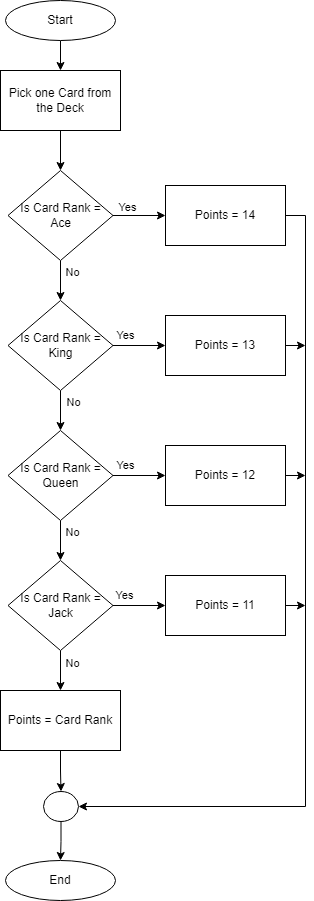

The diagram above was exported from draw.io. Its source (the exported page's mxGraphModel, read from the mxfile embedded in the PNG):
<mxGraphModel dx="1184" dy="1153" grid="1" gridSize="10" guides="1" tooltips="1" connect="1" arrows="1" fold="1" page="1" pageScale="1" pageWidth="850" pageHeight="1100" background="#ffffff" math="0" shadow="0">
  <root>
    <mxCell id="0" />
    <mxCell id="1" parent="0" />
    <mxCell id="jOCwe31b1nHXadhCFWyZ-3" value="" style="edgeStyle=orthogonalEdgeStyle;rounded=0;orthogonalLoop=1;jettySize=auto;html=1;" parent="1" source="jOCwe31b1nHXadhCFWyZ-1" target="jOCwe31b1nHXadhCFWyZ-2" edge="1">
      <mxGeometry relative="1" as="geometry" />
    </mxCell>
    <mxCell id="jOCwe31b1nHXadhCFWyZ-1" value="Start" style="ellipse;whiteSpace=wrap;html=1;" parent="1" vertex="1">
      <mxGeometry x="80" y="50" width="110" height="40" as="geometry" />
    </mxCell>
    <mxCell id="jOCwe31b1nHXadhCFWyZ-5" value="" style="edgeStyle=orthogonalEdgeStyle;rounded=0;orthogonalLoop=1;jettySize=auto;html=1;" parent="1" source="jOCwe31b1nHXadhCFWyZ-2" target="jOCwe31b1nHXadhCFWyZ-4" edge="1">
      <mxGeometry relative="1" as="geometry" />
    </mxCell>
    <mxCell id="jOCwe31b1nHXadhCFWyZ-2" value="Pick one Card from the Deck" style="whiteSpace=wrap;html=1;" parent="1" vertex="1">
      <mxGeometry x="75" y="120" width="120" height="60" as="geometry" />
    </mxCell>
    <mxCell id="jOCwe31b1nHXadhCFWyZ-11" value="" style="edgeStyle=orthogonalEdgeStyle;rounded=0;orthogonalLoop=1;jettySize=auto;html=1;" parent="1" source="jOCwe31b1nHXadhCFWyZ-4" target="jOCwe31b1nHXadhCFWyZ-10" edge="1">
      <mxGeometry relative="1" as="geometry" />
    </mxCell>
    <mxCell id="jOCwe31b1nHXadhCFWyZ-23" value="Yes" style="edgeLabel;html=1;align=center;verticalAlign=middle;resizable=0;points=[];" parent="jOCwe31b1nHXadhCFWyZ-11" vertex="1" connectable="0">
      <mxGeometry x="-0.4857" y="4" relative="1" as="geometry">
        <mxPoint y="-5" as="offset" />
      </mxGeometry>
    </mxCell>
    <mxCell id="jOCwe31b1nHXadhCFWyZ-20" value="" style="edgeStyle=orthogonalEdgeStyle;rounded=0;orthogonalLoop=1;jettySize=auto;html=1;" parent="1" source="jOCwe31b1nHXadhCFWyZ-4" target="jOCwe31b1nHXadhCFWyZ-6" edge="1">
      <mxGeometry relative="1" as="geometry" />
    </mxCell>
    <mxCell id="jOCwe31b1nHXadhCFWyZ-24" value="No" style="edgeLabel;html=1;align=center;verticalAlign=middle;resizable=0;points=[];" parent="jOCwe31b1nHXadhCFWyZ-20" vertex="1" connectable="0">
      <mxGeometry x="-0.05" y="-2" relative="1" as="geometry">
        <mxPoint x="13" y="-8" as="offset" />
      </mxGeometry>
    </mxCell>
    <mxCell id="jOCwe31b1nHXadhCFWyZ-4" value="Is Card Rank = Ace" style="rhombus;whiteSpace=wrap;html=1;" parent="1" vertex="1">
      <mxGeometry x="82.5" y="220" width="105" height="90" as="geometry" />
    </mxCell>
    <mxCell id="jOCwe31b1nHXadhCFWyZ-13" value="" style="edgeStyle=orthogonalEdgeStyle;rounded=0;orthogonalLoop=1;jettySize=auto;html=1;" parent="1" source="jOCwe31b1nHXadhCFWyZ-6" target="jOCwe31b1nHXadhCFWyZ-12" edge="1">
      <mxGeometry relative="1" as="geometry" />
    </mxCell>
    <mxCell id="jOCwe31b1nHXadhCFWyZ-28" value="Yes" style="edgeLabel;html=1;align=center;verticalAlign=middle;resizable=0;points=[];" parent="jOCwe31b1nHXadhCFWyZ-13" vertex="1" connectable="0">
      <mxGeometry x="-0.3333" y="-1" relative="1" as="geometry">
        <mxPoint x="-6" y="-12" as="offset" />
      </mxGeometry>
    </mxCell>
    <mxCell id="jOCwe31b1nHXadhCFWyZ-21" value="" style="edgeStyle=orthogonalEdgeStyle;rounded=0;orthogonalLoop=1;jettySize=auto;html=1;" parent="1" source="jOCwe31b1nHXadhCFWyZ-6" target="jOCwe31b1nHXadhCFWyZ-7" edge="1">
      <mxGeometry relative="1" as="geometry" />
    </mxCell>
    <mxCell id="jOCwe31b1nHXadhCFWyZ-25" value="No" style="edgeLabel;html=1;align=center;verticalAlign=middle;resizable=0;points=[];" parent="jOCwe31b1nHXadhCFWyZ-21" vertex="1" connectable="0">
      <mxGeometry x="-0.1" y="-2" relative="1" as="geometry">
        <mxPoint x="14" y="-7" as="offset" />
      </mxGeometry>
    </mxCell>
    <mxCell id="jOCwe31b1nHXadhCFWyZ-6" value="Is Card Rank = King" style="rhombus;whiteSpace=wrap;html=1;" parent="1" vertex="1">
      <mxGeometry x="82.5" y="350" width="105" height="90" as="geometry" />
    </mxCell>
    <mxCell id="jOCwe31b1nHXadhCFWyZ-15" value="" style="edgeStyle=orthogonalEdgeStyle;rounded=0;orthogonalLoop=1;jettySize=auto;html=1;" parent="1" source="jOCwe31b1nHXadhCFWyZ-7" target="jOCwe31b1nHXadhCFWyZ-14" edge="1">
      <mxGeometry relative="1" as="geometry" />
    </mxCell>
    <mxCell id="jOCwe31b1nHXadhCFWyZ-29" value="Yes" style="edgeLabel;html=1;align=center;verticalAlign=middle;resizable=0;points=[];" parent="jOCwe31b1nHXadhCFWyZ-15" vertex="1" connectable="0">
      <mxGeometry x="-0.3333" y="5" relative="1" as="geometry">
        <mxPoint x="-6" y="-6" as="offset" />
      </mxGeometry>
    </mxCell>
    <mxCell id="jOCwe31b1nHXadhCFWyZ-22" value="" style="edgeStyle=orthogonalEdgeStyle;rounded=0;orthogonalLoop=1;jettySize=auto;html=1;" parent="1" source="jOCwe31b1nHXadhCFWyZ-7" target="jOCwe31b1nHXadhCFWyZ-8" edge="1">
      <mxGeometry relative="1" as="geometry" />
    </mxCell>
    <mxCell id="jOCwe31b1nHXadhCFWyZ-26" value="No" style="edgeLabel;html=1;align=center;verticalAlign=middle;resizable=0;points=[];" parent="jOCwe31b1nHXadhCFWyZ-22" vertex="1" connectable="0">
      <mxGeometry x="-0.2" y="-2" relative="1" as="geometry">
        <mxPoint x="13" y="-5" as="offset" />
      </mxGeometry>
    </mxCell>
    <mxCell id="jOCwe31b1nHXadhCFWyZ-7" value="Is Card Rank = Queen" style="rhombus;whiteSpace=wrap;html=1;" parent="1" vertex="1">
      <mxGeometry x="82.5" y="480" width="105" height="90" as="geometry" />
    </mxCell>
    <mxCell id="jOCwe31b1nHXadhCFWyZ-17" value="" style="edgeStyle=orthogonalEdgeStyle;rounded=0;orthogonalLoop=1;jettySize=auto;html=1;" parent="1" source="jOCwe31b1nHXadhCFWyZ-8" target="jOCwe31b1nHXadhCFWyZ-16" edge="1">
      <mxGeometry relative="1" as="geometry" />
    </mxCell>
    <mxCell id="jOCwe31b1nHXadhCFWyZ-30" value="Yes" style="edgeLabel;html=1;align=center;verticalAlign=middle;resizable=0;points=[];" parent="jOCwe31b1nHXadhCFWyZ-17" vertex="1" connectable="0">
      <mxGeometry x="-0.219" y="1" relative="1" as="geometry">
        <mxPoint x="-10" y="-10" as="offset" />
      </mxGeometry>
    </mxCell>
    <mxCell id="jOCwe31b1nHXadhCFWyZ-19" value="" style="edgeStyle=orthogonalEdgeStyle;rounded=0;orthogonalLoop=1;jettySize=auto;html=1;" parent="1" source="jOCwe31b1nHXadhCFWyZ-8" target="jOCwe31b1nHXadhCFWyZ-18" edge="1">
      <mxGeometry relative="1" as="geometry" />
    </mxCell>
    <mxCell id="jOCwe31b1nHXadhCFWyZ-27" value="No" style="edgeLabel;html=1;align=center;verticalAlign=middle;resizable=0;points=[];" parent="jOCwe31b1nHXadhCFWyZ-19" vertex="1" connectable="0">
      <mxGeometry x="-0.15" y="1" relative="1" as="geometry">
        <mxPoint x="10" y="-5" as="offset" />
      </mxGeometry>
    </mxCell>
    <mxCell id="jOCwe31b1nHXadhCFWyZ-8" value="Is Card Rank = Jack" style="rhombus;whiteSpace=wrap;html=1;" parent="1" vertex="1">
      <mxGeometry x="82.5" y="610" width="105" height="90" as="geometry" />
    </mxCell>
    <mxCell id="jOCwe31b1nHXadhCFWyZ-33" style="edgeStyle=orthogonalEdgeStyle;rounded=0;orthogonalLoop=1;jettySize=auto;html=1;exitX=1;exitY=0.5;exitDx=0;exitDy=0;" parent="1" source="jOCwe31b1nHXadhCFWyZ-10" target="jOCwe31b1nHXadhCFWyZ-31" edge="1">
      <mxGeometry relative="1" as="geometry">
        <Array as="points">
          <mxPoint x="380" y="265" />
          <mxPoint x="380" y="856" />
        </Array>
      </mxGeometry>
    </mxCell>
    <mxCell id="jOCwe31b1nHXadhCFWyZ-10" value="Points = 14" style="whiteSpace=wrap;html=1;" parent="1" vertex="1">
      <mxGeometry x="240" y="235" width="120" height="60" as="geometry" />
    </mxCell>
    <mxCell id="jOCwe31b1nHXadhCFWyZ-34" style="edgeStyle=orthogonalEdgeStyle;rounded=0;orthogonalLoop=1;jettySize=auto;html=1;exitX=1;exitY=0.5;exitDx=0;exitDy=0;" parent="1" source="jOCwe31b1nHXadhCFWyZ-12" edge="1">
      <mxGeometry relative="1" as="geometry">
        <mxPoint x="380" y="395" as="targetPoint" />
      </mxGeometry>
    </mxCell>
    <mxCell id="jOCwe31b1nHXadhCFWyZ-12" value="Points = 13" style="whiteSpace=wrap;html=1;" parent="1" vertex="1">
      <mxGeometry x="240" y="365" width="120" height="60" as="geometry" />
    </mxCell>
    <mxCell id="jOCwe31b1nHXadhCFWyZ-35" style="edgeStyle=orthogonalEdgeStyle;rounded=0;orthogonalLoop=1;jettySize=auto;html=1;" parent="1" source="jOCwe31b1nHXadhCFWyZ-14" edge="1">
      <mxGeometry relative="1" as="geometry">
        <mxPoint x="380" y="525" as="targetPoint" />
      </mxGeometry>
    </mxCell>
    <mxCell id="jOCwe31b1nHXadhCFWyZ-14" value="Points = 12" style="whiteSpace=wrap;html=1;" parent="1" vertex="1">
      <mxGeometry x="240" y="495" width="120" height="60" as="geometry" />
    </mxCell>
    <mxCell id="jOCwe31b1nHXadhCFWyZ-36" style="edgeStyle=orthogonalEdgeStyle;rounded=0;orthogonalLoop=1;jettySize=auto;html=1;" parent="1" source="jOCwe31b1nHXadhCFWyZ-16" edge="1">
      <mxGeometry relative="1" as="geometry">
        <mxPoint x="380" y="655" as="targetPoint" />
      </mxGeometry>
    </mxCell>
    <mxCell id="jOCwe31b1nHXadhCFWyZ-16" value="Points = 11" style="whiteSpace=wrap;html=1;" parent="1" vertex="1">
      <mxGeometry x="240" y="625" width="120" height="60" as="geometry" />
    </mxCell>
    <mxCell id="jOCwe31b1nHXadhCFWyZ-32" value="" style="edgeStyle=orthogonalEdgeStyle;rounded=0;orthogonalLoop=1;jettySize=auto;html=1;" parent="1" source="jOCwe31b1nHXadhCFWyZ-18" target="jOCwe31b1nHXadhCFWyZ-31" edge="1">
      <mxGeometry relative="1" as="geometry" />
    </mxCell>
    <mxCell id="jOCwe31b1nHXadhCFWyZ-18" value="Points = Card Rank" style="whiteSpace=wrap;html=1;" parent="1" vertex="1">
      <mxGeometry x="75" y="740" width="120" height="60" as="geometry" />
    </mxCell>
    <mxCell id="jOCwe31b1nHXadhCFWyZ-38" value="" style="edgeStyle=orthogonalEdgeStyle;rounded=0;orthogonalLoop=1;jettySize=auto;html=1;" parent="1" source="jOCwe31b1nHXadhCFWyZ-31" target="jOCwe31b1nHXadhCFWyZ-37" edge="1">
      <mxGeometry relative="1" as="geometry" />
    </mxCell>
    <mxCell id="jOCwe31b1nHXadhCFWyZ-31" value="" style="ellipse;whiteSpace=wrap;html=1;" parent="1" vertex="1">
      <mxGeometry x="118" y="841" width="35" height="30" as="geometry" />
    </mxCell>
    <mxCell id="jOCwe31b1nHXadhCFWyZ-37" value="End" style="ellipse;whiteSpace=wrap;html=1;" parent="1" vertex="1">
      <mxGeometry x="80" y="910" width="110" height="40" as="geometry" />
    </mxCell>
  </root>
</mxGraphModel>